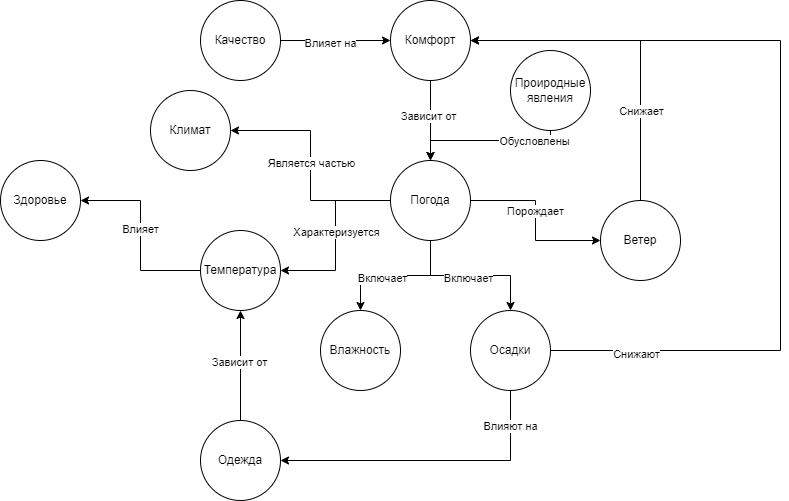

The diagram above was exported from draw.io. Its source (the exported page's mxGraphModel, read from the mxfile embedded in the PNG):
<mxGraphModel dx="1434" dy="780" grid="1" gridSize="10" guides="1" tooltips="1" connect="1" arrows="1" fold="1" page="1" pageScale="1" pageWidth="2336" pageHeight="1654" math="0" shadow="0">
  <root>
    <mxCell id="0" />
    <mxCell id="1" parent="0" />
    <mxCell id="e-MLRNAHKjRY94CncoUi-6" style="edgeStyle=orthogonalEdgeStyle;rounded=0;orthogonalLoop=1;jettySize=auto;html=1;" edge="1" parent="1" source="e-MLRNAHKjRY94CncoUi-2" target="e-MLRNAHKjRY94CncoUi-4">
      <mxGeometry relative="1" as="geometry" />
    </mxCell>
    <mxCell id="e-MLRNAHKjRY94CncoUi-7" value="Влияет на" style="edgeLabel;html=1;align=center;verticalAlign=middle;resizable=0;points=[];" vertex="1" connectable="0" parent="e-MLRNAHKjRY94CncoUi-6">
      <mxGeometry x="-0.1091" y="-2" relative="1" as="geometry">
        <mxPoint as="offset" />
      </mxGeometry>
    </mxCell>
    <mxCell id="e-MLRNAHKjRY94CncoUi-2" value="Качество" style="ellipse;whiteSpace=wrap;html=1;aspect=fixed;" vertex="1" parent="1">
      <mxGeometry x="720" y="280" width="80" height="80" as="geometry" />
    </mxCell>
    <mxCell id="e-MLRNAHKjRY94CncoUi-11" style="edgeStyle=orthogonalEdgeStyle;rounded=0;orthogonalLoop=1;jettySize=auto;html=1;" edge="1" parent="1" source="e-MLRNAHKjRY94CncoUi-3" target="e-MLRNAHKjRY94CncoUi-10">
      <mxGeometry relative="1" as="geometry" />
    </mxCell>
    <mxCell id="e-MLRNAHKjRY94CncoUi-12" value="Характеризуется" style="edgeLabel;html=1;align=center;verticalAlign=middle;resizable=0;points=[];" vertex="1" connectable="0" parent="e-MLRNAHKjRY94CncoUi-11">
      <mxGeometry x="-0.0444" relative="1" as="geometry">
        <mxPoint as="offset" />
      </mxGeometry>
    </mxCell>
    <mxCell id="e-MLRNAHKjRY94CncoUi-14" style="edgeStyle=orthogonalEdgeStyle;rounded=0;orthogonalLoop=1;jettySize=auto;html=1;" edge="1" parent="1" source="e-MLRNAHKjRY94CncoUi-3" target="e-MLRNAHKjRY94CncoUi-13">
      <mxGeometry relative="1" as="geometry" />
    </mxCell>
    <mxCell id="e-MLRNAHKjRY94CncoUi-15" value="Включает" style="edgeLabel;html=1;align=center;verticalAlign=middle;resizable=0;points=[];" vertex="1" connectable="0" parent="e-MLRNAHKjRY94CncoUi-14">
      <mxGeometry x="-0.0385" y="-2" relative="1" as="geometry">
        <mxPoint as="offset" />
      </mxGeometry>
    </mxCell>
    <mxCell id="e-MLRNAHKjRY94CncoUi-17" style="edgeStyle=orthogonalEdgeStyle;rounded=0;orthogonalLoop=1;jettySize=auto;html=1;" edge="1" parent="1" source="e-MLRNAHKjRY94CncoUi-3" target="e-MLRNAHKjRY94CncoUi-16">
      <mxGeometry relative="1" as="geometry" />
    </mxCell>
    <mxCell id="e-MLRNAHKjRY94CncoUi-18" value="Порождает" style="edgeLabel;html=1;align=center;verticalAlign=middle;resizable=0;points=[];" vertex="1" connectable="0" parent="e-MLRNAHKjRY94CncoUi-17">
      <mxGeometry x="-0.1143" y="-1" relative="1" as="geometry">
        <mxPoint as="offset" />
      </mxGeometry>
    </mxCell>
    <mxCell id="e-MLRNAHKjRY94CncoUi-25" style="edgeStyle=orthogonalEdgeStyle;rounded=0;orthogonalLoop=1;jettySize=auto;html=1;entryX=0.5;entryY=0;entryDx=0;entryDy=0;" edge="1" parent="1" source="e-MLRNAHKjRY94CncoUi-3" target="e-MLRNAHKjRY94CncoUi-24">
      <mxGeometry relative="1" as="geometry" />
    </mxCell>
    <mxCell id="e-MLRNAHKjRY94CncoUi-26" value="Включает" style="edgeLabel;html=1;align=center;verticalAlign=middle;resizable=0;points=[];" vertex="1" connectable="0" parent="e-MLRNAHKjRY94CncoUi-25">
      <mxGeometry x="0.2" y="2" relative="1" as="geometry">
        <mxPoint as="offset" />
      </mxGeometry>
    </mxCell>
    <mxCell id="e-MLRNAHKjRY94CncoUi-39" style="edgeStyle=orthogonalEdgeStyle;rounded=0;orthogonalLoop=1;jettySize=auto;html=1;" edge="1" parent="1" source="e-MLRNAHKjRY94CncoUi-3" target="e-MLRNAHKjRY94CncoUi-38">
      <mxGeometry relative="1" as="geometry" />
    </mxCell>
    <mxCell id="e-MLRNAHKjRY94CncoUi-40" value="Является частью" style="edgeLabel;html=1;align=center;verticalAlign=middle;resizable=0;points=[];" vertex="1" connectable="0" parent="e-MLRNAHKjRY94CncoUi-39">
      <mxGeometry x="0.0261" relative="1" as="geometry">
        <mxPoint as="offset" />
      </mxGeometry>
    </mxCell>
    <mxCell id="e-MLRNAHKjRY94CncoUi-42" style="edgeStyle=orthogonalEdgeStyle;rounded=0;orthogonalLoop=1;jettySize=auto;html=1;startArrow=classic;startFill=1;endArrow=none;endFill=0;" edge="1" parent="1" source="e-MLRNAHKjRY94CncoUi-3" target="e-MLRNAHKjRY94CncoUi-41">
      <mxGeometry relative="1" as="geometry">
        <Array as="points">
          <mxPoint x="950" y="420" />
        </Array>
      </mxGeometry>
    </mxCell>
    <mxCell id="e-MLRNAHKjRY94CncoUi-43" value="Обусловлены" style="edgeLabel;html=1;align=center;verticalAlign=middle;resizable=0;points=[];" vertex="1" connectable="0" parent="e-MLRNAHKjRY94CncoUi-42">
      <mxGeometry x="0.6429" relative="1" as="geometry">
        <mxPoint as="offset" />
      </mxGeometry>
    </mxCell>
    <mxCell id="e-MLRNAHKjRY94CncoUi-3" value="Погода" style="ellipse;whiteSpace=wrap;html=1;aspect=fixed;" vertex="1" parent="1">
      <mxGeometry x="910" y="440" width="80" height="80" as="geometry" />
    </mxCell>
    <mxCell id="e-MLRNAHKjRY94CncoUi-8" style="edgeStyle=orthogonalEdgeStyle;rounded=0;orthogonalLoop=1;jettySize=auto;html=1;" edge="1" parent="1" source="e-MLRNAHKjRY94CncoUi-4" target="e-MLRNAHKjRY94CncoUi-3">
      <mxGeometry relative="1" as="geometry" />
    </mxCell>
    <mxCell id="e-MLRNAHKjRY94CncoUi-9" value="Зависит от" style="edgeLabel;html=1;align=center;verticalAlign=middle;resizable=0;points=[];" vertex="1" connectable="0" parent="e-MLRNAHKjRY94CncoUi-8">
      <mxGeometry x="-0.125" y="-3" relative="1" as="geometry">
        <mxPoint as="offset" />
      </mxGeometry>
    </mxCell>
    <mxCell id="e-MLRNAHKjRY94CncoUi-4" value="Комфорт" style="ellipse;whiteSpace=wrap;html=1;aspect=fixed;" vertex="1" parent="1">
      <mxGeometry x="910" y="280" width="80" height="80" as="geometry" />
    </mxCell>
    <mxCell id="e-MLRNAHKjRY94CncoUi-20" style="edgeStyle=orthogonalEdgeStyle;rounded=0;orthogonalLoop=1;jettySize=auto;html=1;" edge="1" parent="1" source="e-MLRNAHKjRY94CncoUi-10" target="e-MLRNAHKjRY94CncoUi-19">
      <mxGeometry relative="1" as="geometry" />
    </mxCell>
    <mxCell id="e-MLRNAHKjRY94CncoUi-21" value="Влияет" style="edgeLabel;html=1;align=center;verticalAlign=middle;resizable=0;points=[];" vertex="1" connectable="0" parent="e-MLRNAHKjRY94CncoUi-20">
      <mxGeometry x="0.0737" y="1" relative="1" as="geometry">
        <mxPoint as="offset" />
      </mxGeometry>
    </mxCell>
    <mxCell id="e-MLRNAHKjRY94CncoUi-10" value="Температура" style="ellipse;whiteSpace=wrap;html=1;aspect=fixed;" vertex="1" parent="1">
      <mxGeometry x="720" y="510" width="80" height="80" as="geometry" />
    </mxCell>
    <mxCell id="e-MLRNAHKjRY94CncoUi-27" style="edgeStyle=orthogonalEdgeStyle;rounded=0;orthogonalLoop=1;jettySize=auto;html=1;" edge="1" parent="1" source="e-MLRNAHKjRY94CncoUi-13" target="e-MLRNAHKjRY94CncoUi-4">
      <mxGeometry relative="1" as="geometry">
        <Array as="points">
          <mxPoint x="1300" y="630" />
          <mxPoint x="1300" y="320" />
        </Array>
      </mxGeometry>
    </mxCell>
    <mxCell id="e-MLRNAHKjRY94CncoUi-28" value="Снижают" style="edgeLabel;html=1;align=center;verticalAlign=middle;resizable=0;points=[];" vertex="1" connectable="0" parent="e-MLRNAHKjRY94CncoUi-27">
      <mxGeometry x="-0.8" y="-3" relative="1" as="geometry">
        <mxPoint as="offset" />
      </mxGeometry>
    </mxCell>
    <mxCell id="e-MLRNAHKjRY94CncoUi-36" style="edgeStyle=orthogonalEdgeStyle;rounded=0;orthogonalLoop=1;jettySize=auto;html=1;" edge="1" parent="1" source="e-MLRNAHKjRY94CncoUi-13" target="e-MLRNAHKjRY94CncoUi-29">
      <mxGeometry relative="1" as="geometry">
        <Array as="points">
          <mxPoint x="1030" y="740" />
        </Array>
      </mxGeometry>
    </mxCell>
    <mxCell id="e-MLRNAHKjRY94CncoUi-37" value="Влияют на" style="edgeLabel;html=1;align=center;verticalAlign=middle;resizable=0;points=[];" vertex="1" connectable="0" parent="e-MLRNAHKjRY94CncoUi-36">
      <mxGeometry x="-0.7667" y="-1" relative="1" as="geometry">
        <mxPoint as="offset" />
      </mxGeometry>
    </mxCell>
    <mxCell id="e-MLRNAHKjRY94CncoUi-13" value="Осадки" style="ellipse;whiteSpace=wrap;html=1;aspect=fixed;" vertex="1" parent="1">
      <mxGeometry x="990" y="590" width="80" height="80" as="geometry" />
    </mxCell>
    <mxCell id="e-MLRNAHKjRY94CncoUi-22" style="edgeStyle=orthogonalEdgeStyle;rounded=0;orthogonalLoop=1;jettySize=auto;html=1;" edge="1" parent="1" source="e-MLRNAHKjRY94CncoUi-16" target="e-MLRNAHKjRY94CncoUi-4">
      <mxGeometry relative="1" as="geometry">
        <Array as="points">
          <mxPoint x="1160" y="320" />
        </Array>
      </mxGeometry>
    </mxCell>
    <mxCell id="e-MLRNAHKjRY94CncoUi-23" value="Снижает" style="edgeLabel;html=1;align=center;verticalAlign=middle;resizable=0;points=[];" vertex="1" connectable="0" parent="e-MLRNAHKjRY94CncoUi-22">
      <mxGeometry x="0.4424" y="-1" relative="1" as="geometry">
        <mxPoint x="78" y="71" as="offset" />
      </mxGeometry>
    </mxCell>
    <mxCell id="e-MLRNAHKjRY94CncoUi-16" value="Ветер" style="ellipse;whiteSpace=wrap;html=1;aspect=fixed;" vertex="1" parent="1">
      <mxGeometry x="1120" y="480" width="80" height="80" as="geometry" />
    </mxCell>
    <mxCell id="e-MLRNAHKjRY94CncoUi-19" value="Здоровье" style="ellipse;whiteSpace=wrap;html=1;aspect=fixed;" vertex="1" parent="1">
      <mxGeometry x="520" y="440" width="80" height="80" as="geometry" />
    </mxCell>
    <mxCell id="e-MLRNAHKjRY94CncoUi-24" value="Влажность" style="ellipse;whiteSpace=wrap;html=1;aspect=fixed;" vertex="1" parent="1">
      <mxGeometry x="840" y="590" width="80" height="80" as="geometry" />
    </mxCell>
    <mxCell id="e-MLRNAHKjRY94CncoUi-31" style="edgeStyle=orthogonalEdgeStyle;rounded=0;orthogonalLoop=1;jettySize=auto;html=1;" edge="1" parent="1" source="e-MLRNAHKjRY94CncoUi-29" target="e-MLRNAHKjRY94CncoUi-10">
      <mxGeometry relative="1" as="geometry" />
    </mxCell>
    <mxCell id="e-MLRNAHKjRY94CncoUi-32" value="Зависит от" style="edgeLabel;html=1;align=center;verticalAlign=middle;resizable=0;points=[];" vertex="1" connectable="0" parent="e-MLRNAHKjRY94CncoUi-31">
      <mxGeometry x="0.0727" y="2" relative="1" as="geometry">
        <mxPoint as="offset" />
      </mxGeometry>
    </mxCell>
    <mxCell id="e-MLRNAHKjRY94CncoUi-29" value="Одежда" style="ellipse;whiteSpace=wrap;html=1;aspect=fixed;" vertex="1" parent="1">
      <mxGeometry x="720" y="700" width="80" height="80" as="geometry" />
    </mxCell>
    <mxCell id="e-MLRNAHKjRY94CncoUi-38" value="Климат" style="ellipse;whiteSpace=wrap;html=1;aspect=fixed;" vertex="1" parent="1">
      <mxGeometry x="670" y="370" width="80" height="80" as="geometry" />
    </mxCell>
    <mxCell id="e-MLRNAHKjRY94CncoUi-41" value="Проиродные явления" style="ellipse;whiteSpace=wrap;html=1;aspect=fixed;" vertex="1" parent="1">
      <mxGeometry x="1030" y="330" width="80" height="80" as="geometry" />
    </mxCell>
  </root>
</mxGraphModel>